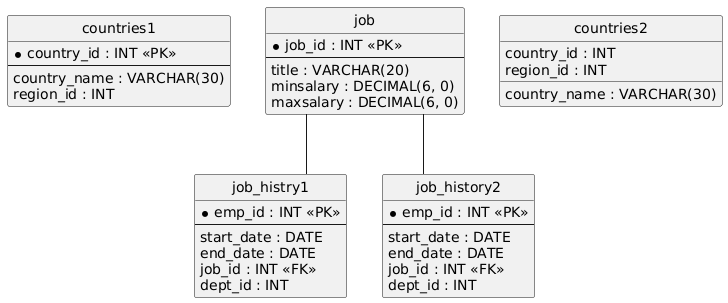

The diagram above was rendered by PlantUML. Its source (embedded in the PNG):
@startuml
hide circle
skinparam linetype ortho

entity "countries1" as countries1 {
  * country_id : INT <<PK>>
  --
  country_name : VARCHAR(30)
  region_id : INT
}

entity "job_histry1" as job_histry1 {
  * emp_id : INT <<PK>>
  --
  start_date : DATE
  end_date : DATE
  job_id : INT <<FK>>
  dept_id : INT
}

entity "countries2" as countries2 {
  country_id : INT
  country_name : VARCHAR(30)
  region_id : INT
}

entity "job_history2" as job_history2 {
  * emp_id : INT <<PK>>
  --
  start_date : DATE
  end_date : DATE
  job_id : INT <<FK>>
  dept_id : INT
}

entity "job" as job {
  * job_id : INT <<PK>>
  --
  title : VARCHAR(20)
  minsalary : DECIMAL(6, 0)
  maxsalary : DECIMAL(6, 0)
}

job -- job_histry1
job -- job_history2
@enduml